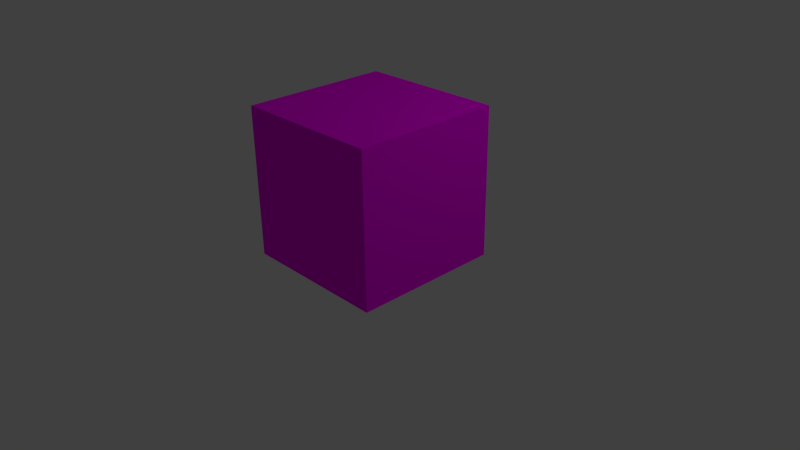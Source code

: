 # Source: cubeCR.blend  (saved by Blender 2.71.0; exported with 4.5.12 LTS)
import bpy
from mathutils import Matrix  # noqa: F401  (used for matrix-valued properties, if any)

bpy.ops.wm.read_factory_settings(use_empty=True)
scene = bpy.context.scene
scene.name = 'Scene'

# ---- collections
col_collection_1 = bpy.data.collections.new('Collection 1'); scene.collection.children.link(col_collection_1)

# ---- images (referenced by path relative to the original .blend; pixels are not part of the script)
import os
ASSET_DIR = os.environ.get("B2B_ASSET_DIR", "")  # directory of the original .blend (textures are referenced by path, not embedded)
HERE = os.path.dirname(os.path.abspath(__file__))  # packed textures are extracted next to this script under _unpacked/

def load_image(name, relpath, width, height, colorspace="sRGB"):
    """Load a texture the original file referenced (path relative to the .blend, or extracted next to this script)."""
    p = next((c for c in (os.path.join(HERE, relpath), os.path.join(ASSET_DIR, relpath)) if relpath and os.path.exists(c)), "")
    if p:
        img = bpy.data.images.load(p, check_existing=True)
        img.name = name
    else:  # same state as the original file: an image datablock whose file is absent (Cycles renders it pink)
        img = bpy.data.images.new(name, width, height)
        img.source = "FILE"
        img.filepath = "//" + (relpath or name)
    img.colorspace_settings.name = colorspace
    return img
img_cubediffuse_png = load_image('cubeDiffuse.png', 'cubeDiffuse.png', 1024, 1024, 'sRGB')

# ---- materials (node trees are filled in below, after node groups)
mat_default = bpy.data.materials.new('default')
mat_default.alpha_threshold = 0.0
mat_default.roughness = 0.5
mat_default.line_color = (0.0, 0.0, 0.0, 1.0)

# ---- material node trees
mat_default.use_nodes = True; mat_default.node_tree.nodes.clear()
_N = mat_default.node_tree.nodes; _L = mat_default.node_tree.links
n0 = _N.new('ShaderNodeOutputMaterial'); n0.name = 'Material Output'; n0.location = (300, 300)
n1 = _N.new('ShaderNodeBsdfDiffuse'); n1.name = 'Diffuse BSDF'; n1.location = (10, 300)
n1.inputs[1].default_value = 1.0
n2 = _N.new('ShaderNodeTexImage'); n2.name = 'Image Texture'; n2.location = (-199, 353)
n2.width = 140
n2.image = img_cubediffuse_png
n3 = _N.new('ShaderNodeUVMap'); n3.name = 'UV Map'; n3.location = (-399, 353)
n3.uv_map = 'UVMap'
_L.new(n1.outputs[0], n0.inputs[0])
_L.new(n2.outputs[0], n1.inputs[0])
_L.new(n3.outputs[0], n2.inputs[0])
n0.is_active_output = True

# ---- world
world_world = bpy.data.worlds.new('World'); scene.world = world_world
world_world.color = (0.05088, 0.05088, 0.05088)
world_world.use_sun_shadow = False
world_world.sun_shadow_jitter_overblur = 0.0
world_world.cycles.sampling_method = 'MANUAL'
world_world.cycles.sample_map_resolution = 256

# ---- cameras
cam_camera = bpy.data.cameras.new('Camera')
cam_camera.clip_end = 100.0
cam_camera.lens = 35.0
cam_camera.sensor_width = 32.0
cam_camera.sensor_height = 18.0
cam_camera.ortho_scale = 7.314
cam_camera.dof.focus_distance = 0.0

# ---- lights
light_lamp = bpy.data.lights.new('Lamp', 'POINT')
light_lamp.transmission_factor = 0.0
light_lamp.cutoff_distance = 30.0
light_lamp.energy = 100.0
light_lamp.shadow_buffer_clip_start = 1.001
light_lamp.shadow_soft_size = 0.1
light_lamp.shadow_maximum_resolution = 0.006
light_lamp.use_absolute_resolution = True
light_lamp.cycles.use_multiple_importance_sampling = False

# ---- meshes
me_cube_001 = bpy.data.meshes.new('Cube.001')
me_cube_001.from_pydata([(-1.0, -1.0, -1.0), (-1.0, 1.0, -1.0), (1.0, 1.0, -1.0), (1.0, -1.0, -1.0), (-1.0, -1.0, 1.0), (-1.0, 1.0, 1.0), (1.0, 1.0, 1.0), (1.0, -1.0, 1.0)], [], [(4, 5, 1, 0), (5, 6, 2, 1), (6, 7, 3, 2), (7, 4, 0, 3), (0, 1, 2, 3), (7, 6, 5, 4)])
_uv = me_cube_001.uv_layers.new(name='UVMap')
_uv.uv.foreach_set('vector', [0.0001998, 0.0001998, 0.3331, 0.0001998, 0.3331, 0.3331, 0.0001998, 0.3331, 0.6669, 0.3331, 0.6669, 0.0001998, 0.9998, 0.0001998, 0.9998, 0.3331, 0.3331, 0.9998, 0.0001998, 0.9998, 0.0001998, 0.6669, 0.3331, 0.6669, 0.6671, 0.6665, 0.3342, 0.6665, 0.3342, 0.3335, 0.6671, 0.3335, 0.0001998, 0.6665, 0.0001998, 0.3335, 0.3331, 0.3335, 0.3331, 0.6665, 0.6665, 0.0001998, 0.6665, 0.3331, 0.3335, 0.3331, 0.3335, 0.0001998])
me_cube_001.materials.append(mat_default)
me_cube_001.use_remesh_preserve_volume = False
me_cube_001.use_remesh_preserve_attributes = False
me_cube_001.use_mirror_vertex_groups = False
me_cube_001.update()

# ---- objects
ob_cube = bpy.data.objects.new('Cube', me_cube_001)
ob_lamp = bpy.data.objects.new('Lamp', light_lamp)
ob_camera = bpy.data.objects.new('Camera', cam_camera)

# ---- transforms, parenting, visibility, modifiers, constraints
ob_cube.location = (0.0, 0.0, 1.0)
ob_cube.lineart.crease_threshold = 0.0
ob_lamp.location = (4.076, 1.005, 5.904)
ob_lamp.rotation_euler = (0.6503, 0.05522, 1.866)
ob_lamp.lock_rotations_4d = False
ob_lamp.empty_display_type = 'ARROWS'
ob_lamp.color = (0.0, 0.0, 0.0, 0.0)
ob_lamp.lineart.crease_threshold = 0.0
ob_camera.location = (7.481, -6.508, 5.344)
ob_camera.rotation_euler = (1.109, 0.01082, 0.8149)
ob_camera.lock_rotations_4d = False
ob_camera.empty_display_type = 'ARROWS'
ob_camera.color = (0.0, 0.0, 0.0, 0.0)
ob_camera.display_type = 'WIRE'
ob_camera.lineart.crease_threshold = 0.0

# ---- collection membership
col_collection_1.objects.link(ob_cube)
col_collection_1.objects.link(ob_lamp)
col_collection_1.objects.link(ob_camera)

# ---- scene / render settings (as saved in the file)
scene.camera = ob_camera
scene.frame_start = 1; scene.frame_end = 250; scene.frame_set(1)
scene.render.engine = 'CYCLES'
scene.render.resolution_percentage = 50
scene.render.dither_intensity = 0.0
scene.cycles.use_denoising = False
scene.cycles.samples = 10
scene.cycles.sampling_pattern = 'TABULATED_SOBOL'
scene.cycles.light_sampling_threshold = 0.0
scene.cycles.use_adaptive_sampling = False
scene.cycles.use_light_tree = False
scene.cycles.blur_glossy = 0.0
scene.cycles.volume_bounces = 1
scene.cycles.pixel_filter_type = 'GAUSSIAN'
scene.cycles.sample_clamp_indirect = 0.0
scene.view_settings.view_transform = 'Standard'
bpy.context.view_layer.update()
